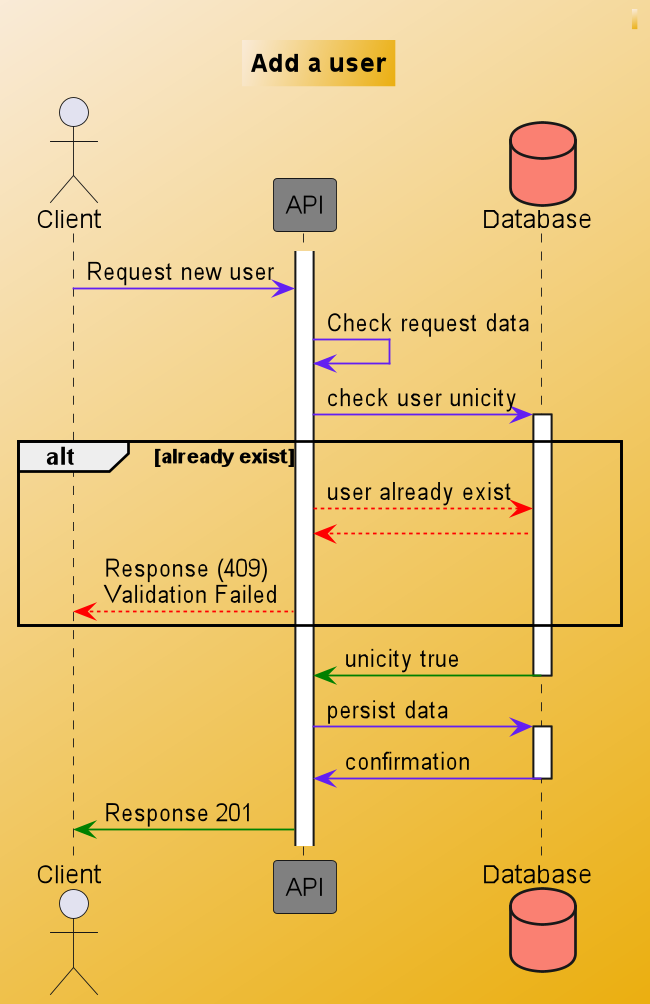

The diagram above was rendered by PlantUML. Its source (embedded in the PNG):
@startuml
skinparam backgroundcolor AntiqueWhite/#EBAF10
scale 650 width

skinparam class {
    ArrowColor #631FF2
    BorderColor #DB2790
}

header ""

TITLE "Add a user"
actor Client as c
participant API as a #gray
database Database as d #salmon

c -> a: Request new user
a -> a: Check request data
a -> d: check user unicity
activate d

alt already exist
a --[#red]> d: user already exist
d --[#red]> a
a -[#red]-> c: Response (409)\nValidation Failed
end
activate a

d-[#green]>a: unicity true
deactivate d
a->d: persist data
activate d
d->a: confirmation
deactivate d
a-[#green]>c: Response 201


@enduml